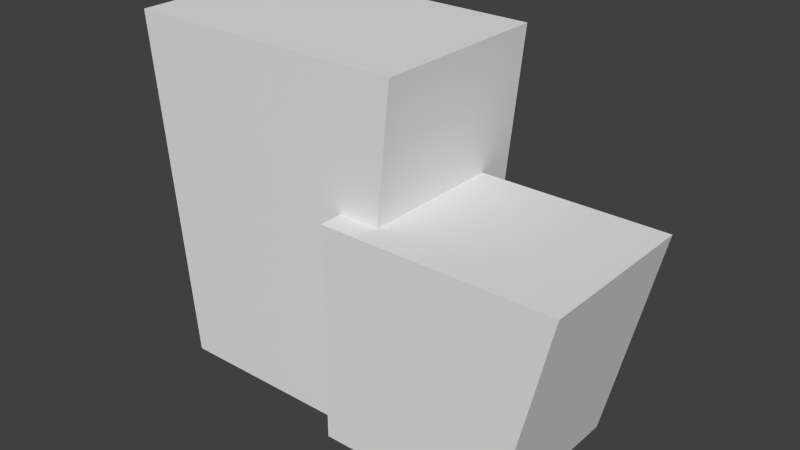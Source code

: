 # Source: Clinic.blend  (saved by Blender 2.73.0; exported with 4.5.12 LTS)
import bpy
from mathutils import Matrix  # noqa: F401  (used for matrix-valued properties, if any)

bpy.ops.wm.read_factory_settings(use_empty=True)
scene = bpy.context.scene
scene.name = 'Scene'

# ---- collections
col_collection_1 = bpy.data.collections.new('Collection 1'); scene.collection.children.link(col_collection_1)

# ---- materials (node trees are filled in below, after node groups)
mat_material = bpy.data.materials.new('Material')
mat_material.alpha_threshold = 0.0
mat_material.use_transparent_shadow = False
mat_material.roughness = 0.5
mat_material.line_color = (0.0, 0.0, 0.0, 1.0)

# ---- material node trees

# ---- world
world_world = bpy.data.worlds.new('World'); scene.world = world_world
world_world.color = (0.05088, 0.05088, 0.05088)
world_world.use_sun_shadow = False
world_world.sun_shadow_jitter_overblur = 0.0
world_world.cycles.sampling_method = 'MANUAL'
world_world.cycles.sample_map_resolution = 256

# ---- meshes
me_cube_001 = bpy.data.meshes.new('Cube.001')
me_cube_001.from_pydata([(-1.0, -1.0, -1.0), (-1.0, 1.0, -1.0), (1.0, 1.0, -1.0), (1.0, -1.0, -1.0), (-1.0, -1.0, 1.0), (-1.0, 1.0, 1.0), (1.557, 1.0, 1.0), (1.557, -1.0, 1.0), (-0.424, 1.0, 1.0), (0.002106, 1.0, 1.0), (0.4282, 1.0, 1.0), (0.8543, 1.0, 1.0), (1.28, 1.0, 1.0), (0.7839, 1.0, -1.0), (0.4506, 1.0, -1.0), (0.1172, 1.0, -1.0), (-0.2161, 1.0, -1.0), (-0.5494, 1.0, -1.0), (1.28, -1.0, 1.0), (0.8543, -1.0, 1.0), (0.4282, -1.0, 1.0), (0.002106, -1.0, 1.0), (-0.424, -1.0, 1.0), (-0.5494, -1.0, -1.0), (-0.2161, -1.0, -1.0), (0.1172, -1.0, -1.0), (0.4506, -1.0, -1.0), (0.7839, -1.0, -1.0), (-1.0, -1.0, -0.06483), (-1.0, 1.0, -0.06483), (1.26, 1.0, -0.06483), (1.26, -1.0, -0.06483), (1.016, -1.0, -0.06483), (0.6394, -1.0, -0.06483), (0.2627, -1.0, -0.06483), (-0.1141, -1.0, -0.06483), (-0.4908, -1.0, -0.06483), (-0.4908, 1.0, -0.06483), (-0.1141, 1.0, -0.06483), (0.2627, 1.0, -0.06483), (0.6394, 1.0, -0.06483), (1.016, 1.0, -0.06483), (-1.0, -1.0, 0.1481), (-1.0, -1.0, 0.3611), (-1.0, -1.0, 0.5741), (-1.0, -1.0, 0.787), (-1.0, 1.0, 0.787), (-1.0, 1.0, 0.5741), (-1.0, 1.0, 0.3611), (-1.0, 1.0, 0.1481), (1.497, 1.0, 0.787), (1.438, 1.0, 0.5741), (1.379, 1.0, 0.3611), (1.32, 1.0, 0.1481), (1.497, -1.0, 0.787), (1.438, -1.0, 0.5741), (1.379, -1.0, 0.3611), (1.32, -1.0, 0.1481), (1.228, -1.0, 0.787), (1.175, -1.0, 0.5741), (1.122, -1.0, 0.3611), (1.069, -1.0, 0.1481), (0.8113, -1.0, 0.787), (0.7683, -1.0, 0.5741), (0.7254, -1.0, 0.3611), (0.6824, -1.0, 0.1481), (0.3951, -1.0, 0.787), (0.362, -1.0, 0.5741), (0.3289, -1.0, 0.3611), (0.2958, -1.0, 0.1481), (-0.02113, -1.0, 0.787), (-0.04436, -1.0, 0.5741), (-0.0676, -1.0, 0.3611), (-0.09083, -1.0, 0.1481), (-0.4374, -1.0, 0.787), (-0.4507, -1.0, 0.5741), (-0.4641, -1.0, 0.3611), (-0.4774, -1.0, 0.1481), (-0.4374, 1.0, 0.787), (-0.4507, 1.0, 0.5741), (-0.4641, 1.0, 0.3611), (-0.4774, 1.0, 0.1481), (-0.02113, 1.0, 0.787), (-0.04436, 1.0, 0.5741), (-0.0676, 1.0, 0.3611), (-0.09083, 1.0, 0.1481), (0.3951, 1.0, 0.787), (0.362, 1.0, 0.5741), (0.3289, 1.0, 0.3611), (0.2958, 1.0, 0.1481), (0.8113, 1.0, 0.787), (0.7683, 1.0, 0.5741), (0.7254, 1.0, 0.3611), (0.6824, 1.0, 0.1481), (1.228, 1.0, 0.787), (1.175, 1.0, 0.5741), (1.122, 1.0, 0.3611), (1.069, 1.0, 0.1481), (-0.02113, 0.8365, 0.787), (-0.04436, 0.8365, 0.5741), (-0.0676, 0.8365, 0.3611), (-0.09083, 0.8365, 0.1481), (0.3951, 0.8365, 0.787), (0.362, 0.8365, 0.5741), (0.3289, 0.8365, 0.3611), (0.2958, 0.8365, 0.1481), (0.8113, 0.8365, 0.787), (0.7683, 0.8365, 0.5741), (0.7254, 0.8365, 0.3611), (0.6824, 0.8365, 0.1481), (1.228, 0.8365, 0.787), (1.175, 0.8365, 0.5741), (1.122, 0.8365, 0.3611), (1.069, 0.8365, 0.1481), (0.4506, 0.8977, -1.0), (0.1172, 0.8977, -1.0), (-0.2161, 0.8977, -1.0), (-0.5494, 0.8977, -1.0), (-0.4908, 0.8977, -0.06483), (-0.1141, 0.8977, -0.06483), (0.2627, 0.8977, -0.06483), (0.6394, 0.8977, -0.06483)], [], [(28, 29, 1, 0), (41, 30, 2, 13), (30, 31, 3, 2), (36, 28, 0, 23), (27, 13, 2, 3), (22, 8, 5, 4), (7, 6, 12, 18), (18, 12, 11, 19), (19, 11, 10, 20), (20, 10, 9, 21), (21, 9, 8, 22), (0, 1, 17, 23), (23, 17, 16, 24), (24, 16, 15, 25), (25, 15, 14, 26), (26, 14, 13, 27), (31, 32, 27, 3), (32, 33, 26, 27), (33, 34, 25, 26), (34, 35, 24, 25), (35, 36, 23, 24), (29, 37, 17, 1), (39, 40, 121, 120), (38, 39, 120, 119), (37, 38, 119, 118), (40, 41, 13, 14), (93, 97, 41, 40), (89, 93, 40, 39), (85, 89, 39, 38), (81, 85, 38, 37), (49, 81, 37, 29), (73, 77, 36, 35), (69, 73, 35, 34), (65, 69, 34, 33), (61, 65, 33, 32), (57, 61, 32, 31), (77, 42, 28, 36), (53, 57, 31, 30), (97, 53, 30, 41), (42, 49, 29, 28), (4, 5, 46, 45), (45, 46, 47, 44), (44, 47, 48, 43), (43, 48, 49, 42), (12, 6, 50, 94), (94, 50, 51, 95), (95, 51, 52, 96), (96, 52, 53, 97), (6, 7, 54, 50), (50, 54, 55, 51), (51, 55, 56, 52), (52, 56, 57, 53), (22, 4, 45, 74), (74, 45, 44, 75), (75, 44, 43, 76), (76, 43, 42, 77), (7, 18, 58, 54), (54, 58, 59, 55), (55, 59, 60, 56), (56, 60, 61, 57), (18, 19, 62, 58), (58, 62, 63, 59), (59, 63, 64, 60), (60, 64, 65, 61), (19, 20, 66, 62), (62, 66, 67, 63), (63, 67, 68, 64), (64, 68, 69, 65), (20, 21, 70, 66), (66, 70, 71, 67), (67, 71, 72, 68), (68, 72, 73, 69), (21, 22, 74, 70), (70, 74, 75, 71), (71, 75, 76, 72), (72, 76, 77, 73), (5, 8, 78, 46), (46, 78, 79, 47), (47, 79, 80, 48), (48, 80, 81, 49), (8, 9, 82, 78), (78, 82, 83, 79), (79, 83, 84, 80), (80, 84, 85, 81), (9, 10, 86, 82), (96, 97, 113, 112), (83, 87, 88, 84), (87, 83, 99, 103), (10, 11, 90, 86), (86, 90, 91, 87), (87, 91, 92, 88), (88, 92, 93, 89), (11, 12, 94, 90), (89, 85, 101, 105), (91, 95, 96, 92), (83, 82, 98, 99), (98, 102, 103, 99), (100, 104, 105, 101), (106, 110, 111, 107), (108, 112, 113, 109), (92, 96, 112, 108), (94, 95, 111, 110), (90, 94, 110, 106), (93, 92, 108, 109), (91, 90, 106, 107), (88, 89, 105, 104), (84, 88, 104, 100), (86, 87, 103, 102), (82, 86, 102, 98), (97, 93, 109, 113), (85, 84, 100, 101), (95, 91, 107, 111), (118, 119, 116, 117), (119, 120, 115, 116), (120, 121, 114, 115), (40, 14, 114, 121), (17, 37, 118, 117), (16, 17, 117, 116), (15, 16, 116, 115), (14, 15, 115, 114)])
me_cube_001.use_remesh_preserve_volume = False
me_cube_001.use_remesh_preserve_attributes = False
me_cube_001.use_mirror_vertex_groups = False
me_cube_001.update()
me_cube = bpy.data.meshes.new('Cube')
me_cube.from_pydata([(0.9538, 1.085, -1.527), (0.9538, -1.085, -1.527), (-0.9538, -1.085, -1.527), (-0.9538, 1.085, -1.527), (1.265, 1.085, 1.527), (1.265, -1.085, 1.527), (-1.265, -1.085, 1.527), (-1.265, 1.085, 1.527), (0.7419, 1.085, -1.527), (0.5299, 1.085, -1.527), (0.3179, 1.085, -1.527), (0.106, 1.085, -1.527), (-0.106, 1.085, -1.527), (-0.3179, 1.085, -1.527), (-0.5299, 1.085, -1.527), (-0.7419, 1.085, -1.527), (0.7419, -1.085, -1.527), (0.5299, -1.085, -1.527), (0.3179, -1.085, -1.527), (0.106, -1.085, -1.527), (-0.106, -1.085, -1.527), (-0.3179, -1.085, -1.527), (-0.5299, -1.085, -1.527), (-0.7419, -1.085, -1.527), (0.9839, 1.085, 1.527), (0.7028, 1.085, 1.527), (0.4217, 1.085, 1.527), (0.1406, 1.085, 1.527), (-0.1406, 1.085, 1.527), (-0.4217, 1.085, 1.527), (-0.7028, 1.085, 1.527), (-0.9839, 1.085, 1.527), (0.9839, -1.085, 1.527), (0.7028, -1.085, 1.527), (0.4217, -1.085, 1.527), (0.1406, -1.085, 1.527), (-0.1406, -1.085, 1.527), (-0.4217, -1.085, 1.527), (-0.7028, -1.085, 1.527), (-0.9839, -1.085, 1.527), (1.071, 1.085, -0.3778), (1.071, -1.085, -0.3778), (-1.071, -1.085, -0.3778), (-1.071, 1.085, -0.3778), (0.8329, 1.085, -0.3778), (0.595, 1.085, -0.3778), (0.357, 1.085, -0.3778), (0.119, 1.085, -0.3778), (-0.119, 1.085, -0.3778), (-0.357, 1.085, -0.3778), (-0.595, 1.085, -0.3778), (-0.8329, 1.085, -0.3778), (0.8329, -1.085, -0.3778), (0.595, -1.085, -0.3778), (0.357, -1.085, -0.3778), (0.119, -1.085, -0.3778), (-0.119, -1.085, -0.3778), (-0.357, -1.085, -0.3778), (-0.595, -1.085, -0.3778), (-0.8329, -1.085, -0.3778), (1.092, 1.085, -0.1662), (1.114, 1.085, 0.04539), (1.136, 1.085, 0.257), (1.157, 1.085, 0.4686), (1.179, 1.085, 0.6802), (1.2, 1.085, 0.8918), (1.222, 1.085, 1.103), (1.243, 1.085, 1.315), (1.092, -1.085, -0.1662), (1.114, -1.085, 0.04539), (1.136, -1.085, 0.257), (1.157, -1.085, 0.4686), (1.179, -1.085, 0.6802), (1.2, -1.085, 0.8918), (1.222, -1.085, 1.103), (1.243, -1.085, 1.315), (-1.092, -1.085, -0.1662), (-1.114, -1.085, 0.04539), (-1.136, -1.085, 0.257), (-1.157, -1.085, 0.4686), (-1.179, -1.085, 0.6802), (-1.2, -1.085, 0.8918), (-1.222, -1.085, 1.103), (-1.243, -1.085, 1.315), (-1.092, 1.085, -0.1662), (-1.114, 1.085, 0.04539), (-1.136, 1.085, 0.257), (-1.157, 1.085, 0.4686), (-1.179, 1.085, 0.6802), (-1.2, 1.085, 0.8918), (-1.222, 1.085, 1.103), (-1.243, 1.085, 1.315), (0.8497, 1.085, -0.1662), (0.8665, 1.085, 0.04539), (0.8833, 1.085, 0.257), (0.9001, 1.085, 0.4686), (0.9168, 1.085, 0.6802), (0.9336, 1.085, 0.8918), (0.9504, 1.085, 1.103), (0.9672, 1.085, 1.315), (0.6069, 1.085, -0.1662), (0.6189, 1.085, 0.04539), (0.6309, 1.085, 0.257), (0.6429, 1.085, 0.4686), (0.6549, 1.085, 0.6802), (0.6669, 1.085, 0.8918), (0.6788, 1.085, 1.103), (0.6908, 1.085, 1.315), (0.3642, 1.085, -0.1662), (0.3714, 1.085, 0.04539), (0.3785, 1.085, 0.257), (0.3857, 1.085, 0.4686), (0.3929, 1.085, 0.6802), (0.4001, 1.085, 0.8918), (0.4073, 1.085, 1.103), (0.4145, 1.085, 1.315), (0.1214, 1.085, -0.1662), (0.1238, 1.085, 0.04539), (0.1262, 1.085, 0.257), (0.1286, 1.085, 0.4686), (0.131, 1.085, 0.6802), (0.1334, 1.085, 0.8918), (0.1358, 1.085, 1.103), (0.1382, 1.085, 1.315), (-0.1214, 1.085, -0.1662), (-0.1238, 1.085, 0.04539), (-0.1262, 1.085, 0.257), (-0.1286, 1.085, 0.4686), (-0.131, 1.085, 0.6802), (-0.1334, 1.085, 0.8918), (-0.1358, 1.085, 1.103), (-0.1382, 1.085, 1.315), (-0.3642, 1.085, -0.1662), (-0.3714, 1.085, 0.04539), (-0.3785, 1.085, 0.257), (-0.3857, 1.085, 0.4686), (-0.3929, 1.085, 0.6802), (-0.4001, 1.085, 0.8918), (-0.4073, 1.085, 1.103), (-0.4145, 1.085, 1.315), (-0.6069, 1.085, -0.1662), (-0.6189, 1.085, 0.04539), (-0.6309, 1.085, 0.257), (-0.6429, 1.085, 0.4686), (-0.6549, 1.085, 0.6802), (-0.6669, 1.085, 0.8918), (-0.6788, 1.085, 1.103), (-0.6908, 1.085, 1.315), (-0.8497, 1.085, -0.1662), (-0.8665, 1.085, 0.04539), (-0.8833, 1.085, 0.257), (-0.9001, 1.085, 0.4686), (-0.9168, 1.085, 0.6802), (-0.9336, 1.085, 0.8918), (-0.9504, 1.085, 1.103), (-0.9672, 1.085, 1.315), (0.9672, -1.085, 1.315), (0.9504, -1.085, 1.103), (0.9336, -1.085, 0.8918), (0.9168, -1.085, 0.6802), (0.9001, -1.085, 0.4686), (0.8833, -1.085, 0.257), (0.8665, -1.085, 0.04539), (0.8497, -1.085, -0.1662), (0.6908, -1.085, 1.315), (0.6788, -1.085, 1.103), (0.6669, -1.085, 0.8918), (0.6549, -1.085, 0.6802), (0.6429, -1.085, 0.4686), (0.6309, -1.085, 0.257), (0.6189, -1.085, 0.04539), (0.6069, -1.085, -0.1662), (0.4145, -1.085, 1.315), (0.4073, -1.085, 1.103), (0.4001, -1.085, 0.8918), (0.3929, -1.085, 0.6802), (0.3857, -1.085, 0.4686), (0.3785, -1.085, 0.257), (0.3714, -1.085, 0.04539), (0.3642, -1.085, -0.1662), (0.1382, -1.085, 1.315), (0.1358, -1.085, 1.103), (0.1334, -1.085, 0.8918), (0.131, -1.085, 0.6802), (0.1286, -1.085, 0.4686), (0.1262, -1.085, 0.257), (0.1238, -1.085, 0.04539), (0.1214, -1.085, -0.1662), (-0.1382, -1.085, 1.315), (-0.1358, -1.085, 1.103), (-0.1334, -1.085, 0.8918), (-0.131, -1.085, 0.6802), (-0.1286, -1.085, 0.4686), (-0.1262, -1.085, 0.257), (-0.1238, -1.085, 0.04539), (-0.1214, -1.085, -0.1662), (-0.4145, -1.085, 1.315), (-0.4073, -1.085, 1.103), (-0.4001, -1.085, 0.8918), (-0.3929, -1.085, 0.6802), (-0.3857, -1.085, 0.4686), (-0.3785, -1.085, 0.257), (-0.3714, -1.085, 0.04539), (-0.3642, -1.085, -0.1662), (-0.6908, -1.085, 1.315), (-0.6788, -1.085, 1.103), (-0.6669, -1.085, 0.8918), (-0.6549, -1.085, 0.6802), (-0.6429, -1.085, 0.4686), (-0.6309, -1.085, 0.257), (-0.6189, -1.085, 0.04539), (-0.6069, -1.085, -0.1662), (-0.9672, -1.085, 1.315), (-0.9504, -1.085, 1.103), (-0.9336, -1.085, 0.8918), (-0.9168, -1.085, 0.6802), (-0.9001, -1.085, 0.4686), (-0.8833, -1.085, 0.257), (-0.8665, -1.085, 0.04539), (-0.8497, -1.085, -0.1662), (0.8497, 0.983, -0.1662), (0.8665, 0.983, 0.04539), (0.8833, 0.983, 0.257), (0.9001, 0.983, 0.4686), (0.9168, 0.983, 0.6802), (0.9336, 0.983, 0.8918), (0.9504, 0.983, 1.103), (0.9672, 0.983, 1.315), (0.6069, 0.983, -0.1662), (0.6189, 0.983, 0.04539), (0.6309, 0.983, 0.257), (0.6429, 0.983, 0.4686), (0.6549, 0.983, 0.6802), (0.6669, 0.983, 0.8918), (0.6788, 0.983, 1.103), (0.6908, 0.983, 1.315), (0.3642, 0.983, -0.1662), (0.3714, 0.983, 0.04539), (0.3785, 0.983, 0.257), (0.3857, 0.983, 0.4686), (0.3929, 0.983, 0.6802), (0.4001, 0.983, 0.8918), (0.4073, 0.983, 1.103), (0.4145, 0.983, 1.315), (0.1214, 0.983, -0.1662), (0.1238, 0.983, 0.04539), (0.1262, 0.983, 0.257), (0.1286, 0.983, 0.4686), (0.131, 0.983, 0.6802), (0.1334, 0.983, 0.8918), (0.1358, 0.983, 1.103), (0.1382, 0.983, 1.315), (-0.1214, 0.983, -0.1662), (-0.1238, 0.983, 0.04539), (-0.1262, 0.983, 0.257), (-0.1286, 0.983, 0.4686), (-0.131, 0.983, 0.6802), (-0.1334, 0.983, 0.8918), (-0.1358, 0.983, 1.103), (-0.1382, 0.983, 1.315), (-0.3642, 0.983, -0.1662), (-0.3714, 0.983, 0.04539), (-0.3785, 0.983, 0.257), (-0.3857, 0.983, 0.4686), (-0.3929, 0.983, 0.6802), (-0.4001, 0.983, 0.8918), (-0.4073, 0.983, 1.103), (-0.4145, 0.983, 1.315), (-0.6069, 0.983, -0.1662), (-0.6189, 0.983, 0.04539), (-0.6309, 0.983, 0.257), (-0.6429, 0.983, 0.4686), (-0.6549, 0.983, 0.6802), (-0.6669, 0.983, 0.8918), (-0.6788, 0.983, 1.103), (-0.6908, 0.983, 1.315), (-0.8497, 0.983, -0.1662), (-0.8665, 0.983, 0.04539), (-0.8833, 0.983, 0.257), (-0.9001, 0.983, 0.4686), (-0.9168, 0.983, 0.6802), (-0.9336, 0.983, 0.8918), (-0.9504, 0.983, 1.103), (-0.9672, 0.983, 1.315), (0.8168, -1.085, -0.5815), (0.5834, -1.085, -0.5815), (0.3501, -1.085, -0.5815), (0.1167, -1.085, -0.5815), (-0.1167, -1.085, -0.5815), (-0.3501, -1.085, -0.5815), (-0.5834, -1.085, -0.5815), (-0.8168, -1.085, -0.5815), (1.05, 1.085, -0.5815), (1.05, -1.085, -0.5815), (-1.05, -1.085, -0.5815), (-1.05, 1.085, -0.5815), (0.8168, 1.085, -0.5815), (0.5834, 1.085, -0.5815), (0.3501, 1.085, -0.5815), (0.1167, 1.085, -0.5815), (-0.1167, 1.085, -0.5815), (-0.3501, 1.085, -0.5815), (-0.5834, 1.085, -0.5815), (-0.8168, 1.085, -0.5815), (0.3179, 0.9803, -1.527), (0.106, 0.9803, -1.527), (-0.106, 0.9803, -1.527), (-0.3179, 0.9803, -1.527), (0.3501, 0.9803, -0.5815), (0.1167, 0.9803, -0.5815), (-0.1167, 0.9803, -0.5815), (-0.3501, 0.9803, -0.5815)], [], [(15, 23, 2, 3), (31, 7, 6, 39), (67, 4, 5, 75), (212, 39, 6, 83), (83, 6, 7, 91), (303, 15, 3, 295), (292, 0, 8, 296), (296, 8, 9, 297), (297, 9, 10, 298), (301, 300, 310, 311), (300, 299, 309, 310), (299, 298, 308, 309), (301, 13, 14, 302), (302, 14, 15, 303), (75, 5, 32, 156), (156, 32, 33, 164), (164, 33, 34, 172), (172, 34, 35, 180), (180, 35, 36, 188), (188, 36, 37, 196), (196, 37, 38, 204), (204, 38, 39, 212), (4, 24, 32, 5), (24, 25, 33, 32), (25, 26, 34, 33), (26, 27, 35, 34), (27, 28, 36, 35), (28, 29, 37, 36), (29, 30, 38, 37), (30, 31, 39, 38), (0, 1, 16, 8), (8, 16, 17, 9), (9, 17, 18, 10), (10, 18, 19, 11), (11, 19, 20, 12), (12, 20, 21, 13), (13, 21, 22, 14), (14, 22, 23, 15), (290, 58, 59, 291), (289, 57, 58, 290), (288, 56, 57, 289), (287, 55, 56, 288), (286, 54, 55, 287), (285, 53, 54, 286), (284, 52, 53, 285), (293, 41, 52, 284), (140, 50, 51, 148), (132, 49, 50, 140), (124, 48, 49, 132), (116, 47, 48, 124), (108, 46, 47, 116), (100, 45, 46, 108), (92, 44, 45, 100), (60, 40, 44, 92), (148, 51, 43, 84), (294, 42, 43, 295), (291, 59, 42, 294), (292, 40, 41, 293), (31, 155, 91, 7), (155, 154, 90, 91), (154, 153, 89, 90), (153, 152, 88, 89), (152, 151, 87, 88), (151, 150, 86, 87), (150, 149, 85, 86), (149, 148, 84, 85), (4, 67, 99, 24), (67, 66, 98, 99), (66, 65, 97, 98), (65, 64, 96, 97), (64, 63, 95, 96), (63, 62, 94, 95), (62, 61, 93, 94), (61, 60, 92, 93), (24, 99, 107, 25), (111, 110, 238, 239), (98, 97, 105, 106), (108, 116, 244, 236), (96, 95, 103, 104), (132, 133, 261, 260), (94, 93, 101, 102), (154, 155, 283, 282), (25, 107, 115, 26), (107, 106, 114, 115), (106, 105, 113, 114), (105, 104, 112, 113), (104, 103, 111, 112), (103, 102, 110, 111), (102, 101, 109, 110), (101, 100, 108, 109), (26, 115, 123, 27), (102, 103, 231, 230), (114, 113, 121, 122), (151, 143, 271, 279), (112, 111, 119, 120), (107, 99, 227, 235), (110, 109, 117, 118), (125, 124, 252, 253), (27, 123, 131, 28), (123, 122, 130, 131), (122, 121, 129, 130), (121, 120, 128, 129), (120, 119, 127, 128), (119, 118, 126, 127), (118, 117, 125, 126), (117, 116, 124, 125), (28, 131, 139, 29), (126, 134, 262, 254), (130, 129, 137, 138), (117, 109, 237, 245), (128, 127, 135, 136), (147, 146, 274, 275), (126, 125, 133, 134), (92, 100, 228, 220), (29, 139, 147, 30), (139, 138, 146, 147), (138, 137, 145, 146), (137, 136, 144, 145), (136, 135, 143, 144), (135, 134, 142, 143), (134, 133, 141, 142), (133, 132, 140, 141), (30, 147, 155, 31), (95, 94, 222, 223), (146, 145, 153, 154), (116, 117, 245, 244), (144, 143, 151, 152), (138, 139, 267, 266), (142, 141, 149, 150), (144, 152, 280, 272), (58, 211, 219, 59), (211, 210, 218, 219), (210, 209, 217, 218), (209, 208, 216, 217), (208, 207, 215, 216), (207, 206, 214, 215), (206, 205, 213, 214), (205, 204, 212, 213), (57, 203, 211, 58), (203, 202, 210, 211), (202, 201, 209, 210), (201, 200, 208, 209), (200, 199, 207, 208), (199, 198, 206, 207), (198, 197, 205, 206), (197, 196, 204, 205), (56, 195, 203, 57), (195, 194, 202, 203), (194, 193, 201, 202), (193, 192, 200, 201), (192, 191, 199, 200), (191, 190, 198, 199), (190, 189, 197, 198), (189, 188, 196, 197), (55, 187, 195, 56), (187, 186, 194, 195), (186, 185, 193, 194), (185, 184, 192, 193), (184, 183, 191, 192), (183, 182, 190, 191), (182, 181, 189, 190), (181, 180, 188, 189), (54, 179, 187, 55), (179, 178, 186, 187), (178, 177, 185, 186), (177, 176, 184, 185), (176, 175, 183, 184), (175, 174, 182, 183), (174, 173, 181, 182), (173, 172, 180, 181), (53, 171, 179, 54), (171, 170, 178, 179), (170, 169, 177, 178), (169, 168, 176, 177), (168, 167, 175, 176), (167, 166, 174, 175), (166, 165, 173, 174), (165, 164, 172, 173), (52, 163, 171, 53), (163, 162, 170, 171), (162, 161, 169, 170), (161, 160, 168, 169), (160, 159, 167, 168), (159, 158, 166, 167), (158, 157, 165, 166), (157, 156, 164, 165), (41, 68, 163, 52), (68, 69, 162, 163), (69, 70, 161, 162), (70, 71, 160, 161), (71, 72, 159, 160), (72, 73, 158, 159), (73, 74, 157, 158), (74, 75, 156, 157), (42, 76, 84, 43), (76, 77, 85, 84), (77, 78, 86, 85), (78, 79, 87, 86), (79, 80, 88, 87), (80, 81, 89, 88), (81, 82, 90, 89), (82, 83, 91, 90), (59, 219, 76, 42), (219, 218, 77, 76), (218, 217, 78, 77), (217, 216, 79, 78), (216, 215, 80, 79), (215, 214, 81, 80), (214, 213, 82, 81), (213, 212, 83, 82), (40, 60, 68, 41), (60, 61, 69, 68), (61, 62, 70, 69), (62, 63, 71, 70), (63, 64, 72, 71), (64, 65, 73, 72), (65, 66, 74, 73), (66, 67, 75, 74), (227, 226, 234, 235), (225, 224, 232, 233), (223, 222, 230, 231), (221, 220, 228, 229), (243, 242, 250, 251), (241, 240, 248, 249), (239, 238, 246, 247), (237, 236, 244, 245), (259, 258, 266, 267), (257, 256, 264, 265), (255, 254, 262, 263), (253, 252, 260, 261), (275, 274, 282, 283), (273, 272, 280, 281), (271, 270, 278, 279), (269, 268, 276, 277), (133, 125, 253, 261), (98, 106, 234, 226), (142, 150, 278, 270), (123, 115, 243, 251), (141, 140, 268, 269), (118, 119, 247, 246), (97, 96, 224, 225), (148, 149, 277, 276), (124, 132, 260, 252), (105, 97, 225, 233), (127, 126, 254, 255), (149, 141, 269, 277), (104, 105, 233, 232), (114, 122, 250, 242), (139, 131, 259, 267), (134, 135, 263, 262), (113, 112, 240, 241), (96, 104, 232, 224), (140, 148, 276, 268), (143, 142, 270, 271), (121, 113, 241, 249), (130, 138, 266, 258), (120, 121, 249, 248), (155, 147, 275, 283), (99, 98, 226, 227), (150, 151, 279, 278), (129, 128, 256, 257), (103, 95, 223, 231), (112, 120, 248, 240), (106, 107, 235, 234), (137, 129, 257, 265), (146, 154, 282, 274), (136, 137, 265, 264), (115, 114, 242, 243), (94, 102, 230, 222), (93, 92, 220, 221), (145, 144, 272, 273), (119, 111, 239, 247), (122, 123, 251, 250), (128, 136, 264, 256), (153, 145, 273, 281), (100, 101, 229, 228), (152, 153, 281, 280), (101, 93, 221, 229), (131, 130, 258, 259), (109, 108, 236, 237), (110, 118, 246, 238), (135, 127, 255, 263), (0, 292, 293, 1), (23, 291, 294, 2), (2, 294, 295, 3), (1, 293, 284, 16), (16, 284, 285, 17), (17, 285, 286, 18), (18, 286, 287, 19), (19, 287, 288, 20), (20, 288, 289, 21), (21, 289, 290, 22), (22, 290, 291, 23), (50, 302, 303, 51), (49, 301, 302, 50), (48, 300, 301, 49), (47, 299, 300, 48), (46, 298, 299, 47), (45, 297, 298, 46), (44, 296, 297, 45), (40, 292, 296, 44), (51, 303, 295, 43), (308, 304, 305, 309), (309, 305, 306, 310), (310, 306, 307, 311), (13, 301, 311, 307), (298, 10, 304, 308), (12, 13, 307, 306), (11, 12, 306, 305), (10, 11, 305, 304)])
me_cube.materials.append(mat_material)
me_cube.use_remesh_preserve_volume = False
me_cube.use_remesh_preserve_attributes = False
me_cube.use_mirror_vertex_groups = False
me_cube.update()

# ---- objects
ob_cube_001 = bpy.data.objects.new('Cube.001', me_cube_001)
ob_cube = bpy.data.objects.new('Cube', me_cube)

# ---- transforms, parenting, visibility, modifiers, constraints
ob_cube_001.location = (2.236, -0.3955, 0.5957)
ob_cube_001.scale = (1.118, 1.043, 1.341)
ob_cube_001.lineart.crease_threshold = 0.0
ob_cube.location = (0.0, 0.0, 1.411)
ob_cube.scale = (1.419, 1.059, 1.419)
ob_cube.lock_rotations_4d = False
ob_cube.empty_display_type = 'ARROWS'
ob_cube.lineart.crease_threshold = 0.0

# ---- collection membership
col_collection_1.objects.link(ob_cube_001)
col_collection_1.objects.link(ob_cube)

# ---- scene / render settings (as saved in the file)
scene.frame_start = 1; scene.frame_end = 250; scene.frame_set(1)
scene.render.engine = 'BLENDER_EEVEE_NEXT'
scene.render.resolution_percentage = 50
scene.render.dither_intensity = 0.0
scene.cycles.use_denoising = False
scene.cycles.samples = 10
scene.cycles.sampling_pattern = 'TABULATED_SOBOL'
scene.cycles.light_sampling_threshold = 0.0
scene.cycles.use_adaptive_sampling = False
scene.cycles.use_light_tree = False
scene.cycles.blur_glossy = 0.0
scene.cycles.pixel_filter_type = 'GAUSSIAN'
scene.cycles.sample_clamp_indirect = 0.0
scene.view_settings.view_transform = 'Standard'
bpy.context.view_layer.update()

# ---- added for rendering (the .blend has no active camera and no usable light): camera, sun
cam_auto = bpy.data.cameras.new('AutoCamera')
cam_auto.lens = 50.0
cam_auto.sensor_width = 36.0
cam_auto.clip_end = 1000.0
ob_auto_camera = bpy.data.objects.new('AutoCamera', cam_auto)
scene.collection.objects.link(ob_auto_camera)
ob_auto_camera.location = (8.1833, -8.65527, 7.08461)
ob_auto_camera.rotation_euler = (1.09748, -7.21219e-08, 0.694738)
scene.camera = ob_auto_camera
light_auto_sun = bpy.data.lights.new('AutoSun', 'SUN')
light_auto_sun.energy = 3.0
light_auto_sun.angle = 0.0523599
ob_auto_sun = bpy.data.objects.new('AutoSun', light_auto_sun)
scene.collection.objects.link(ob_auto_sun)
ob_auto_sun.rotation_euler = (0.872665, 0.174533, 0.523599)
bpy.context.view_layer.update()
